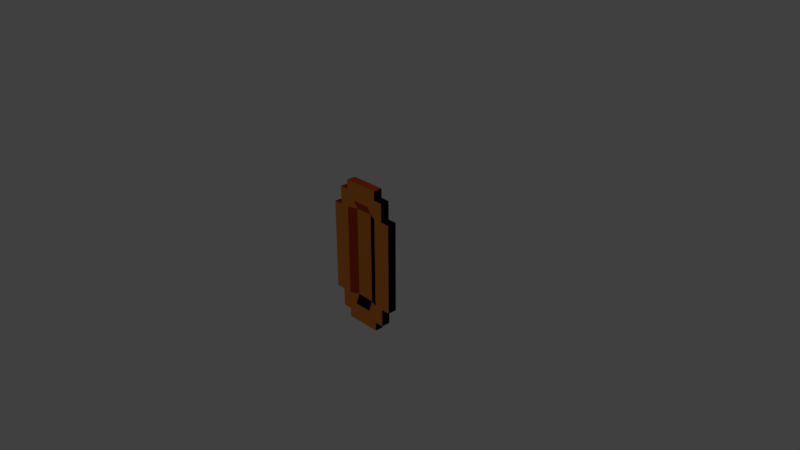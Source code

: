 # Source: untitled.blend  (saved by Blender 2.78.0; exported with 4.5.12 LTS)
import bpy
from mathutils import Matrix  # noqa: F401  (used for matrix-valued properties, if any)

bpy.ops.wm.read_factory_settings(use_empty=True)
scene = bpy.context.scene
scene.name = 'Scene'

# ---- collections
col_collection_1 = bpy.data.collections.new('Collection 1'); scene.collection.children.link(col_collection_1)

# ---- materials (node trees are filled in below, after node groups)
mat_material_001 = bpy.data.materials.new('Material.001')
mat_material_001.alpha_threshold = 0.0
mat_material_001.use_transparent_shadow = False
mat_material_001.diffuse_color = (0.9734, 0.314, 0.03955, 1.0)
mat_material_001.roughness = 0.5
mat_material_002 = bpy.data.materials.new('Material.002')
mat_material_002.alpha_threshold = 0.0
mat_material_002.use_transparent_shadow = False
mat_material_002.diffuse_color = (0.0, 0.0, 0.0, 1.0)
mat_material_002.roughness = 0.5
mat_material_003 = bpy.data.materials.new('Material.003')
mat_material_003.alpha_threshold = 0.0
mat_material_003.use_transparent_shadow = False
mat_material_003.diffuse_color = (0.5711, 0.07036, 0.003347, 1.0)
mat_material_003.roughness = 0.5

# ---- material node trees

# ---- world
world_world = bpy.data.worlds.new('World'); scene.world = world_world
world_world.color = (0.05088, 0.05088, 0.05088)
world_world.use_sun_shadow = False
world_world.sun_shadow_jitter_overblur = 0.0
world_world.cycles.sampling_method = 'MANUAL'

# ---- cameras
cam_camera = bpy.data.cameras.new('Camera')
cam_camera.clip_end = 100.0
cam_camera.lens = 35.0
cam_camera.sensor_width = 32.0
cam_camera.sensor_height = 18.0
cam_camera.ortho_scale = 7.314
cam_camera.dof.focus_distance = 0.0
cam_camera.dof.aperture_fstop = 128.0

# ---- lights
light_lamp = bpy.data.lights.new('Lamp', 'POINT')
light_lamp.transmission_factor = 0.0
light_lamp.cutoff_distance = 30.0
light_lamp.energy = 100.0
light_lamp.shadow_buffer_clip_start = 1.001
light_lamp.shadow_soft_size = 0.1
light_lamp.shadow_maximum_resolution = 0.006
light_lamp.use_absolute_resolution = True

# ---- meshes
me_plane_001 = bpy.data.meshes.new('Plane.001')
me_plane_001.from_pydata([(-0.25, -1.0, 0.0), (-0.125, -1.0, 0.0), (0.0, -1.0, 0.0), (0.125, -1.0, 0.0), (0.25, -1.0, 0.0), (0.25, 1.0, 0.0), (0.125, 1.0, 0.0), (0.0, 1.0, 0.0), (-0.125, 1.0, 0.0), (-0.25, 1.0, 0.0), (0.375, -0.875, 0.0), (0.25, -0.875, 0.0), (0.125, -0.875, 0.0), (0.0, -0.875, 0.0), (-0.125, -0.875, 0.0), (-0.25, -0.875, 0.0), (-0.375, -0.875, 0.0), (0.375, -0.75, 0.0), (0.25, -0.75, 0.0), (0.125, -0.75, 0.0), (0.0, -0.75, 0.0), (-0.125, -0.75, 0.0), (-0.25, -0.75, 0.0), (-0.375, -0.75, 0.0), (0.5, -0.625, 0.0), (0.375, -0.625, 0.0), (0.25, -0.625, 0.0), (0.125, -0.625, 0.05), (0.0, -0.625, 0.05), (-0.125, -0.625, 0.05), (-0.25, -0.625, 0.0), (-0.375, -0.625, 0.0), (-0.5, -0.625, 0.0), (0.5, -0.5, 0.0), (0.375, -0.5, 0.0), (0.25, -0.5, 0.0), (0.125, -0.5, 0.05), (0.0, -0.5, 0.05), (-0.125, -0.5, 0.05), (-0.25, -0.5, 0.0), (-0.375, -0.5, 0.0), (-0.5, -0.5, 0.0), (0.5, -0.375, 0.0), (0.375, -0.375, 0.0), (0.25, -0.375, 0.0), (0.125, -0.375, 0.05), (0.0, -0.375, 0.05), (-0.125, -0.375, 0.05), (-0.25, -0.375, 0.0), (-0.375, -0.375, 0.0), (-0.5, -0.375, 0.0), (0.5, -0.25, 0.0), (0.375, -0.25, 0.0), (0.25, -0.25, 0.0), (0.125, -0.25, 0.05), (0.0, -0.25, 0.05), (-0.125, -0.25, 0.05), (-0.25, -0.25, 0.0), (-0.375, -0.25, 0.0), (-0.5, -0.25, 0.0), (0.5, -0.125, 0.0), (0.375, -0.125, 0.0), (0.25, -0.125, 0.0), (0.125, -0.125, 0.05), (0.0, -0.125, 0.05), (-0.125, -0.125, 0.05), (-0.25, -0.125, 0.0), (-0.375, -0.125, 0.0), (-0.5, -0.125, 0.0), (0.5, 0.0, 0.0), (0.375, 0.0, 0.0), (0.25, 0.0, 0.0), (0.125, 2.186e-09, 0.05), (0.0, 2.186e-09, 0.05), (-0.125, 2.186e-09, 0.05), (-0.25, 0.0, 0.0), (-0.375, 0.0, 0.0), (-0.5, 0.0, 0.0), (0.5, 0.125, 0.0), (0.375, 0.125, 0.0), (0.25, 0.125, 0.0), (0.125, 0.125, 0.05), (0.0, 0.125, 0.05), (-0.125, 0.125, 0.05), (-0.25, 0.125, 0.0), (-0.375, 0.125, 0.0), (-0.5, 0.125, 0.0), (0.5, 0.25, 0.0), (0.375, 0.25, 0.0), (0.25, 0.25, 0.0), (0.125, 0.25, 0.05), (0.0, 0.25, 0.05), (-0.125, 0.25, 0.05), (-0.25, 0.25, 0.0), (-0.375, 0.25, 0.0), (-0.5, 0.25, 0.0), (0.5, 0.375, 0.0), (0.375, 0.375, 0.0), (0.25, 0.375, 0.0), (0.125, 0.375, 0.05), (0.0, 0.375, 0.05), (-0.125, 0.375, 0.05), (-0.25, 0.375, 0.0), (-0.375, 0.375, 0.0), (-0.5, 0.375, 0.0), (0.5, 0.5, 0.0), (0.375, 0.5, 0.0), (0.25, 0.5, 0.0), (0.125, 0.5, 0.05), (0.0, 0.5, 0.05), (-0.125, 0.5, 0.05), (-0.25, 0.5, 0.0), (-0.375, 0.5, 0.0), (-0.5, 0.5, 0.0), (0.5, 0.625, 0.0), (0.375, 0.625, 0.0), (0.25, 0.625, 0.0), (0.125, 0.625, 0.05), (0.0, 0.625, 0.05), (-0.125, 0.625, 0.05), (-0.25, 0.625, 0.0), (-0.375, 0.625, 0.0), (-0.5, 0.625, 0.0), (0.375, 0.75, 0.0), (0.25, 0.75, 0.0), (0.125, 0.75, 0.0), (0.0, 0.75, 0.0), (-0.125, 0.75, 0.0), (-0.25, 0.75, 0.0), (-0.375, 0.75, 0.0), (0.375, 0.875, 0.0), (0.25, 0.875, 0.0), (0.125, 0.875, 0.0), (0.0, 0.875, 0.0), (-0.125, 0.875, 0.0), (-0.25, 0.875, 0.0), (-0.375, 0.875, 0.0), (-0.25, -1.0, 0.125), (-0.125, -1.0, 0.125), (0.0, -1.0, 0.125), (0.125, -1.0, 0.125), (0.25, -1.0, 0.125), (0.25, 1.0, 0.125), (0.125, 1.0, 0.125), (0.0, 1.0, 0.125), (-0.125, 1.0, 0.125), (-0.25, 1.0, 0.125), (0.375, -0.875, 0.125), (0.25, -0.875, 0.125), (0.125, -0.875, 0.125), (0.0, -0.875, 0.125), (-0.125, -0.875, 0.125), (-0.25, -0.875, 0.125), (-0.375, -0.875, 0.125), (0.375, -0.75, 0.125), (0.25, -0.75, 0.125), (0.125, -0.75, 0.125), (0.0, -0.75, 0.125), (-0.125, -0.75, 0.125), (-0.25, -0.75, 0.125), (-0.375, -0.75, 0.125), (0.5, -0.625, 0.125), (0.375, -0.625, 0.125), (0.25, -0.625, 0.125), (0.125, -0.625, 0.075), (0.0, -0.625, 0.075), (-0.125, -0.625, 0.075), (-0.25, -0.625, 0.125), (-0.375, -0.625, 0.125), (-0.5, -0.625, 0.125), (0.5, -0.5, 0.125), (0.375, -0.5, 0.125), (0.25, -0.5, 0.125), (0.125, -0.5, 0.075), (0.0, -0.5, 0.075), (-0.125, -0.5, 0.075), (-0.25, -0.5, 0.125), (-0.375, -0.5, 0.125), (-0.5, -0.5, 0.125), (0.5, -0.375, 0.125), (0.375, -0.375, 0.125), (0.25, -0.375, 0.125), (0.125, -0.375, 0.075), (0.0, -0.375, 0.075), (-0.125, -0.375, 0.075), (-0.25, -0.375, 0.125), (-0.375, -0.375, 0.125), (-0.5, -0.375, 0.125), (0.5, -0.25, 0.125), (0.375, -0.25, 0.125), (0.25, -0.25, 0.125), (0.125, -0.25, 0.075), (0.0, -0.25, 0.075), (-0.125, -0.25, 0.075), (-0.25, -0.25, 0.125), (-0.375, -0.25, 0.125), (-0.5, -0.25, 0.125), (0.5, -0.125, 0.125), (0.375, -0.125, 0.125), (0.25, -0.125, 0.125), (0.125, -0.125, 0.075), (0.0, -0.125, 0.075), (-0.125, -0.125, 0.075), (-0.25, -0.125, 0.125), (-0.375, -0.125, 0.125), (-0.5, -0.125, 0.125), (0.5, 0.0, 0.125), (0.375, 0.0, 0.125), (0.25, 0.0, 0.125), (0.125, -2.186e-09, 0.075), (0.0, -2.186e-09, 0.075), (-0.125, -2.186e-09, 0.075), (-0.25, 0.0, 0.125), (-0.375, 0.0, 0.125), (-0.5, 0.0, 0.125), (0.5, 0.125, 0.125), (0.375, 0.125, 0.125), (0.25, 0.125, 0.125), (0.125, 0.125, 0.075), (0.0, 0.125, 0.075), (-0.125, 0.125, 0.075), (-0.25, 0.125, 0.125), (-0.375, 0.125, 0.125), (-0.5, 0.125, 0.125), (0.5, 0.25, 0.125), (0.375, 0.25, 0.125), (0.25, 0.25, 0.125), (0.125, 0.25, 0.075), (0.0, 0.25, 0.075), (-0.125, 0.25, 0.075), (-0.25, 0.25, 0.125), (-0.375, 0.25, 0.125), (-0.5, 0.25, 0.125), (0.5, 0.375, 0.125), (0.375, 0.375, 0.125), (0.25, 0.375, 0.125), (0.125, 0.375, 0.075), (0.0, 0.375, 0.075), (-0.125, 0.375, 0.075), (-0.25, 0.375, 0.125), (-0.375, 0.375, 0.125), (-0.5, 0.375, 0.125), (0.5, 0.5, 0.125), (0.375, 0.5, 0.125), (0.25, 0.5, 0.125), (0.125, 0.5, 0.075), (0.0, 0.5, 0.075), (-0.125, 0.5, 0.075), (-0.25, 0.5, 0.125), (-0.375, 0.5, 0.125), (-0.5, 0.5, 0.125), (0.5, 0.625, 0.125), (0.375, 0.625, 0.125), (0.25, 0.625, 0.125), (0.125, 0.625, 0.075), (0.0, 0.625, 0.075), (-0.125, 0.625, 0.075), (-0.25, 0.625, 0.125), (-0.375, 0.625, 0.125), (-0.5, 0.625, 0.125), (0.375, 0.75, 0.125), (0.25, 0.75, 0.125), (0.125, 0.75, 0.125), (0.0, 0.75, 0.125), (-0.125, 0.75, 0.125), (-0.25, 0.75, 0.125), (-0.375, 0.75, 0.125), (0.375, 0.875, 0.125), (0.25, 0.875, 0.125), (0.125, 0.875, 0.125), (0.0, 0.875, 0.125), (-0.125, 0.875, 0.125), (-0.25, 0.875, 0.125), (-0.375, 0.875, 0.125)], [], [(129, 136, 135, 128), (128, 135, 134, 127), (127, 134, 133, 126), (126, 133, 132, 125), (125, 132, 131, 124), (124, 131, 130, 123), (121, 129, 128, 120), (120, 128, 127, 119), (119, 127, 126, 118), (118, 126, 125, 117), (117, 125, 124, 116), (116, 124, 123, 115), (113, 122, 121, 112), (112, 121, 120, 111), (111, 120, 119, 110), (110, 119, 118, 109), (109, 118, 117, 108), (108, 117, 116, 107), (107, 116, 115, 106), (106, 115, 114, 105), (104, 113, 112, 103), (103, 112, 111, 102), (102, 111, 110, 101), (101, 110, 109, 100), (100, 109, 108, 99), (99, 108, 107, 98), (98, 107, 106, 97), (97, 106, 105, 96), (95, 104, 103, 94), (94, 103, 102, 93), (93, 102, 101, 92), (92, 101, 100, 91), (91, 100, 99, 90), (90, 99, 98, 89), (89, 98, 97, 88), (88, 97, 96, 87), (86, 95, 94, 85), (85, 94, 93, 84), (84, 93, 92, 83), (83, 92, 91, 82), (82, 91, 90, 81), (81, 90, 89, 80), (80, 89, 88, 79), (79, 88, 87, 78), (77, 86, 85, 76), (76, 85, 84, 75), (75, 84, 83, 74), (74, 83, 82, 73), (73, 82, 81, 72), (72, 81, 80, 71), (71, 80, 79, 70), (70, 79, 78, 69), (68, 77, 76, 67), (67, 76, 75, 66), (66, 75, 74, 65), (65, 74, 73, 64), (64, 73, 72, 63), (63, 72, 71, 62), (62, 71, 70, 61), (61, 70, 69, 60), (59, 68, 67, 58), (58, 67, 66, 57), (57, 66, 65, 56), (56, 65, 64, 55), (55, 64, 63, 54), (54, 63, 62, 53), (53, 62, 61, 52), (52, 61, 60, 51), (50, 59, 58, 49), (49, 58, 57, 48), (48, 57, 56, 47), (47, 56, 55, 46), (46, 55, 54, 45), (45, 54, 53, 44), (44, 53, 52, 43), (43, 52, 51, 42), (41, 50, 49, 40), (40, 49, 48, 39), (39, 48, 47, 38), (38, 47, 46, 37), (37, 46, 45, 36), (36, 45, 44, 35), (35, 44, 43, 34), (34, 43, 42, 33), (32, 41, 40, 31), (31, 40, 39, 30), (30, 39, 38, 29), (29, 38, 37, 28), (28, 37, 36, 27), (27, 36, 35, 26), (26, 35, 34, 25), (25, 34, 33, 24), (23, 31, 30, 22), (22, 30, 29, 21), (21, 29, 28, 20), (20, 28, 27, 19), (19, 27, 26, 18), (18, 26, 25, 17), (16, 23, 22, 15), (15, 22, 21, 14), (14, 21, 20, 13), (13, 20, 19, 12), (12, 19, 18, 11), (11, 18, 17, 10), (0, 15, 14, 1), (1, 14, 13, 2), (2, 13, 12, 3), (3, 12, 11, 4), (135, 9, 8, 134), (134, 8, 7, 133), (133, 7, 6, 132), (132, 6, 5, 131), (266, 265, 272, 273), (265, 264, 271, 272), (264, 263, 270, 271), (263, 262, 269, 270), (262, 261, 268, 269), (261, 260, 267, 268), (258, 257, 265, 266), (257, 256, 264, 265), (256, 255, 263, 264), (255, 254, 262, 263), (254, 253, 261, 262), (253, 252, 260, 261), (250, 249, 258, 259), (249, 248, 257, 258), (248, 247, 256, 257), (247, 246, 255, 256), (246, 245, 254, 255), (245, 244, 253, 254), (244, 243, 252, 253), (243, 242, 251, 252), (241, 240, 249, 250), (240, 239, 248, 249), (239, 238, 247, 248), (238, 237, 246, 247), (237, 236, 245, 246), (236, 235, 244, 245), (235, 234, 243, 244), (234, 233, 242, 243), (232, 231, 240, 241), (231, 230, 239, 240), (230, 229, 238, 239), (229, 228, 237, 238), (228, 227, 236, 237), (227, 226, 235, 236), (226, 225, 234, 235), (225, 224, 233, 234), (223, 222, 231, 232), (222, 221, 230, 231), (221, 220, 229, 230), (220, 219, 228, 229), (219, 218, 227, 228), (218, 217, 226, 227), (217, 216, 225, 226), (216, 215, 224, 225), (214, 213, 222, 223), (213, 212, 221, 222), (212, 211, 220, 221), (211, 210, 219, 220), (210, 209, 218, 219), (209, 208, 217, 218), (208, 207, 216, 217), (207, 206, 215, 216), (205, 204, 213, 214), (204, 203, 212, 213), (203, 202, 211, 212), (202, 201, 210, 211), (201, 200, 209, 210), (200, 199, 208, 209), (199, 198, 207, 208), (198, 197, 206, 207), (196, 195, 204, 205), (195, 194, 203, 204), (194, 193, 202, 203), (193, 192, 201, 202), (192, 191, 200, 201), (191, 190, 199, 200), (190, 189, 198, 199), (189, 188, 197, 198), (187, 186, 195, 196), (186, 185, 194, 195), (185, 184, 193, 194), (184, 183, 192, 193), (183, 182, 191, 192), (182, 181, 190, 191), (181, 180, 189, 190), (180, 179, 188, 189), (178, 177, 186, 187), (177, 176, 185, 186), (176, 175, 184, 185), (175, 174, 183, 184), (174, 173, 182, 183), (173, 172, 181, 182), (172, 171, 180, 181), (171, 170, 179, 180), (169, 168, 177, 178), (168, 167, 176, 177), (167, 166, 175, 176), (166, 165, 174, 175), (165, 164, 173, 174), (164, 163, 172, 173), (163, 162, 171, 172), (162, 161, 170, 171), (160, 159, 167, 168), (159, 158, 166, 167), (158, 157, 165, 166), (157, 156, 164, 165), (156, 155, 163, 164), (155, 154, 162, 163), (153, 152, 159, 160), (152, 151, 158, 159), (151, 150, 157, 158), (150, 149, 156, 157), (149, 148, 155, 156), (148, 147, 154, 155), (137, 138, 151, 152), (138, 139, 150, 151), (139, 140, 149, 150), (140, 141, 148, 149), (272, 271, 145, 146), (271, 270, 144, 145), (270, 269, 143, 144), (269, 268, 142, 143), (95, 86, 223, 232), (32, 31, 168, 169), (68, 59, 196, 205), (41, 32, 169, 178), (4, 11, 148, 141), (1, 2, 139, 138), (9, 135, 272, 146), (2, 3, 140, 139), (17, 25, 162, 154), (3, 4, 141, 140), (23, 16, 153, 160), (96, 105, 242, 233), (69, 78, 215, 206), (42, 51, 188, 179), (5, 6, 143, 142), (104, 95, 232, 241), (77, 68, 205, 214), (50, 41, 178, 187), (6, 7, 144, 143), (123, 130, 267, 260), (131, 5, 142, 268), (7, 8, 145, 144), (114, 115, 252, 251), (129, 121, 258, 266), (25, 24, 161, 162), (130, 131, 268, 267), (8, 9, 146, 145), (105, 114, 251, 242), (11, 10, 147, 148), (78, 87, 224, 215), (51, 60, 197, 188), (24, 33, 170, 161), (113, 104, 241, 250), (10, 17, 154, 147), (86, 77, 214, 223), (59, 50, 187, 196), (31, 23, 160, 168), (15, 0, 137, 152), (135, 136, 273, 272), (115, 123, 260, 252), (87, 96, 233, 224), (60, 69, 206, 197), (136, 129, 266, 273), (33, 42, 179, 170), (16, 15, 152, 153), (121, 122, 259, 258), (122, 113, 250, 259), (0, 1, 138, 137)])
me_plane_001.polygons.foreach_set('material_index', [0, 0, 0, 0, 0, 0, 0, 0, 2, 2, 0, 0, 0, 0, 2, 0, 0, 1, 0, 0, 0, 0, 2, 0, 0, 1, 0, 0, 0, 0, 2, 0, 0, 1, 0, 0, 0, 0, 2, 0, 0, 1, 0, 0, 0, 0, 2, 0, 0, 1, 0, 0, 0, 0, 2, 0, 0, 1, 0, 0, 0, 0, 2, 0, 0, 1, 0, 0, 0, 0, 2, 0, 0, 1, 0, 0, 0, 0, 2, 0, 0, 1, 0, 0, 0, 0, 2, 0, 0, 1, 0, 0, 0, 0, 1, 1, 0, 0, 0, 0, 0, 0, 0, 0, 0, 0, 0, 0, 0, 0, 0, 0, 0, 0, 0, 0, 0, 0, 0, 0, 2, 2, 0, 0, 0, 0, 2, 0, 0, 1, 0, 0, 0, 0, 2, 0, 0, 1, 0, 0, 0, 0, 2, 0, 0, 1, 0, 0, 0, 0, 2, 0, 0, 1, 0, 0, 0, 0, 2, 0, 0, 1, 0, 0, 0, 0, 2, 0, 0, 1, 0, 0, 0, 0, 2, 0, 0, 1, 0, 0, 0, 0, 2, 0, 0, 1, 0, 0, 0, 0, 2, 0, 0, 1, 0, 0, 0, 0, 2, 0, 0, 1, 0, 0, 0, 0, 1, 1, 0, 0, 0, 0, 0, 0, 0, 0, 0, 0, 0, 0, 0, 0, 0, 0, 2, 2, 2, 2, 1, 1, 2, 1, 1, 1, 2, 1, 1, 1, 2, 2, 2, 2, 2, 1, 1, 2, 1, 2, 1, 1, 2, 1, 1, 1, 1, 1, 2, 1, 2, 2, 2, 2, 2, 1, 1, 1, 2, 1, 2, 2, 2, 1])
_uv = me_plane_001.uv_layers.new(name='UVMap')
_uv.uv.foreach_set('vector', [0.5, 0.1111, 0.5, 0.05556, 0.5556, 0.05556, 0.5556, 0.1111, 0.5556, 0.1111, 0.5556, 0.05556, 0.6111, 0.05556, 0.6111, 0.1111, 0.6111, 0.1111, 0.6111, 0.05556, 0.6667, 0.05556, 0.6667, 0.1111, 0.6667, 0.1111, 0.6667, 0.05556, 0.7222, 0.05556, 0.7222, 0.1111, 0.7222, 0.1111, 0.7222, 0.05556, 0.7778, 0.05556, 0.7778, 0.1111, 0.7778, 0.1111, 0.7778, 0.05556, 0.8333, 0.05556, 0.8333, 0.1111, 0.5, 0.1667, 0.5, 0.1111, 0.5556, 0.1111, 0.5556, 0.1667, 0.5556, 0.1667, 0.5556, 0.1111, 0.6111, 0.1111, 0.6111, 0.1669, 0.6111, 0.1669, 0.6111, 0.1111, 0.6667, 0.1111, 0.6667, 0.1669, 0.6667, 0.1669, 0.6667, 0.1111, 0.7222, 0.1111, 0.7222, 0.1669, 0.7222, 0.1669, 0.7222, 0.1111, 0.7778, 0.1111, 0.7778, 0.1667, 0.7778, 0.1667, 0.7778, 0.1111, 0.8333, 0.1111, 0.8333, 0.1667, 0.4444, 0.2222, 0.4444, 0.1667, 0.5, 0.1667, 0.5, 0.2222, 0.5, 0.2222, 0.5, 0.1667, 0.5556, 0.1667, 0.5556, 0.2222, 0.5556, 0.2222, 0.5556, 0.1667, 0.6111, 0.1669, 0.6111, 0.2225, 0.6111, 0.2225, 0.6111, 0.1669, 0.6667, 0.1669, 0.6667, 0.2225, 0.6667, 0.2225, 0.6667, 0.1669, 0.7222, 0.1669, 0.7222, 0.2225, 0.7222, 0.2225, 0.7222, 0.1669, 0.7778, 0.1667, 0.7778, 0.2222, 0.7778, 0.2222, 0.7778, 0.1667, 0.8333, 0.1667, 0.8333, 0.2222, 0.8333, 0.2222, 0.8333, 0.1667, 0.8889, 0.1667, 0.8889, 0.2222, 0.4444, 0.2778, 0.4444, 0.2222, 0.5, 0.2222, 0.5, 0.2778, 0.5, 0.2778, 0.5, 0.2222, 0.5556, 0.2222, 0.5556, 0.2778, 0.5556, 0.2778, 0.5556, 0.2222, 0.6111, 0.2225, 0.6111, 0.278, 0.6111, 0.278, 0.6111, 0.2225, 0.6667, 0.2225, 0.6667, 0.278, 0.6667, 0.278, 0.6667, 0.2225, 0.7222, 0.2225, 0.7222, 0.278, 0.7222, 0.278, 0.7222, 0.2225, 0.7778, 0.2222, 0.7778, 0.2778, 0.7778, 0.2778, 0.7778, 0.2222, 0.8333, 0.2222, 0.8333, 0.2778, 0.8333, 0.2778, 0.8333, 0.2222, 0.8889, 0.2222, 0.8889, 0.2778, 0.4444, 0.3333, 0.4444, 0.2778, 0.5, 0.2778, 0.5, 0.3333, 0.5, 0.3333, 0.5, 0.2778, 0.5556, 0.2778, 0.5556, 0.3333, 0.5556, 0.3333, 0.5556, 0.2778, 0.6111, 0.278, 0.6111, 0.3336, 0.6111, 0.3336, 0.6111, 0.278, 0.6667, 0.278, 0.6667, 0.3336, 0.6667, 0.3336, 0.6667, 0.278, 0.7222, 0.278, 0.7222, 0.3336, 0.7222, 0.3336, 0.7222, 0.278, 0.7778, 0.2778, 0.7778, 0.3333, 0.7778, 0.3333, 0.7778, 0.2778, 0.8333, 0.2778, 0.8333, 0.3333, 0.8333, 0.3333, 0.8333, 0.2778, 0.8889, 0.2778, 0.8889, 0.3333, 0.4444, 0.3889, 0.4444, 0.3333, 0.5, 0.3333, 0.5, 0.3889, 0.5, 0.3889, 0.5, 0.3333, 0.5556, 0.3333, 0.5556, 0.3889, 0.5556, 0.3889, 0.5556, 0.3333, 0.6111, 0.3336, 0.6111, 0.3891, 0.6111, 0.3891, 0.6111, 0.3336, 0.6667, 0.3336, 0.6667, 0.3891, 0.6667, 0.3891, 0.6667, 0.3336, 0.7222, 0.3336, 0.7222, 0.3891, 0.7222, 0.3891, 0.7222, 0.3336, 0.7778, 0.3333, 0.7778, 0.3889, 0.7778, 0.3889, 0.7778, 0.3333, 0.8333, 0.3333, 0.8333, 0.3889, 0.8333, 0.3889, 0.8333, 0.3333, 0.8889, 0.3333, 0.8889, 0.3889, 0.4444, 0.4444, 0.4444, 0.3889, 0.5, 0.3889, 0.5, 0.4444, 0.5, 0.4444, 0.5, 0.3889, 0.5556, 0.3889, 0.5556, 0.4444, 0.5556, 0.4444, 0.5556, 0.3889, 0.6111, 0.3891, 0.6111, 0.4447, 0.6111, 0.4447, 0.6111, 0.3891, 0.6667, 0.3891, 0.6667, 0.4447, 0.6667, 0.4447, 0.6667, 0.3891, 0.7222, 0.3891, 0.7222, 0.4447, 0.7222, 0.4447, 0.7222, 0.3891, 0.7778, 0.3889, 0.7778, 0.4444, 0.7778, 0.4444, 0.7778, 0.3889, 0.8333, 0.3889, 0.8333, 0.4444, 0.8333, 0.4444, 0.8333, 0.3889, 0.8889, 0.3889, 0.8889, 0.4444, 0.4444, 0.5, 0.4444, 0.4444, 0.5, 0.4444, 0.5, 0.5, 0.5, 0.5, 0.5, 0.4444, 0.5556, 0.4444, 0.5556, 0.5, 0.5556, 0.5, 0.5556, 0.4444, 0.6111, 0.4447, 0.6111, 0.5002, 0.6111, 0.5002, 0.6111, 0.4447, 0.6667, 0.4447, 0.6667, 0.5002, 0.6667, 0.5002, 0.6667, 0.4447, 0.7222, 0.4447, 0.7222, 0.5002, 0.7222, 0.5002, 0.7222, 0.4447, 0.7778, 0.4444, 0.7778, 0.5, 0.7778, 0.5, 0.7778, 0.4444, 0.8333, 0.4444, 0.8333, 0.5, 0.8333, 0.5, 0.8333, 0.4444, 0.8889, 0.4444, 0.8889, 0.5, 0.4444, 0.5556, 0.4444, 0.5, 0.5, 0.5, 0.5, 0.5556, 0.5, 0.5556, 0.5, 0.5, 0.5556, 0.5, 0.5556, 0.5556, 0.5556, 0.5556, 0.5556, 0.5, 0.6111, 0.5002, 0.6111, 0.5558, 0.6111, 0.5558, 0.6111, 0.5002, 0.6667, 0.5002, 0.6667, 0.5558, 0.6667, 0.5558, 0.6667, 0.5002, 0.7222, 0.5002, 0.7222, 0.5558, 0.7222, 0.5558, 0.7222, 0.5002, 0.7778, 0.5, 0.7778, 0.5556, 0.7778, 0.5556, 0.7778, 0.5, 0.8333, 0.5, 0.8333, 0.5556, 0.8333, 0.5556, 0.8333, 0.5, 0.8889, 0.5, 0.8889, 0.5556, 0.4444, 0.6111, 0.4444, 0.5556, 0.5, 0.5556, 0.5, 0.6111, 0.5, 0.6111, 0.5, 0.5556, 0.5556, 0.5556, 0.5556, 0.6111, 0.5556, 0.6111, 0.5556, 0.5556, 0.6111, 0.5558, 0.6111, 0.6113, 0.6111, 0.6113, 0.6111, 0.5558, 0.6667, 0.5558, 0.6667, 0.6113, 0.6667, 0.6113, 0.6667, 0.5558, 0.7222, 0.5558, 0.7222, 0.6113, 0.7222, 0.6113, 0.7222, 0.5558, 0.7778, 0.5556, 0.7778, 0.6111, 0.7778, 0.6111, 0.7778, 0.5556, 0.8333, 0.5556, 0.8333, 0.6111, 0.8333, 0.6111, 0.8333, 0.5556, 0.8889, 0.5556, 0.8889, 0.6111, 0.4444, 0.6667, 0.4444, 0.6111, 0.5, 0.6111, 0.5, 0.6667, 0.5, 0.6667, 0.5, 0.6111, 0.5556, 0.6111, 0.5556, 0.6667, 0.5556, 0.6667, 0.5556, 0.6111, 0.6111, 0.6113, 0.6111, 0.6669, 0.6111, 0.6669, 0.6111, 0.6113, 0.6667, 0.6113, 0.6667, 0.6669, 0.6667, 0.6669, 0.6667, 0.6113, 0.7222, 0.6113, 0.7222, 0.6669, 0.7222, 0.6669, 0.7222, 0.6113, 0.7778, 0.6111, 0.7778, 0.6667, 0.7778, 0.6667, 0.7778, 0.6111, 0.8333, 0.6111, 0.8333, 0.6667, 0.8333, 0.6667, 0.8333, 0.6111, 0.8889, 0.6111, 0.8889, 0.6667, 0.4444, 0.7222, 0.4444, 0.6667, 0.5, 0.6667, 0.5, 0.7222, 0.5, 0.7222, 0.5, 0.6667, 0.5556, 0.6667, 0.5556, 0.7222, 0.5556, 0.7222, 0.5556, 0.6667, 0.6111, 0.6669, 0.6111, 0.7225, 0.6111, 0.7225, 0.6111, 0.6669, 0.6667, 0.6669, 0.6667, 0.7225, 0.6667, 0.7225, 0.6667, 0.6669, 0.7222, 0.6669, 0.7222, 0.7225, 0.7222, 0.7225, 0.7222, 0.6669, 0.7778, 0.6667, 0.7778, 0.7222, 0.7778, 0.7222, 0.7778, 0.6667, 0.8333, 0.6667, 0.8333, 0.7222, 0.8333, 0.7222, 0.8333, 0.6667, 0.8889, 0.6667, 0.8889, 0.7222, 0.5, 0.7778, 0.5, 0.7222, 0.5556, 0.7222, 0.5556, 0.7778, 0.5556, 0.7778, 0.5556, 0.7222, 0.6111, 0.7225, 0.6111, 0.7778, 0.6111, 0.7778, 0.6111, 0.7225, 0.6667, 0.7225, 0.6667, 0.7778, 0.6667, 0.7778, 0.6667, 0.7225, 0.7222, 0.7225, 0.7222, 0.7778, 0.7222, 0.7778, 0.7222, 0.7225, 0.7778, 0.7222, 0.7778, 0.7778, 0.7778, 0.7778, 0.7778, 0.7222, 0.8333, 0.7222, 0.8333, 0.7778, 0.5, 0.8333, 0.5, 0.7778, 0.5556, 0.7778, 0.5556, 0.8333, 0.5556, 0.8333, 0.5556, 0.7778, 0.6111, 0.7778, 0.6111, 0.8333, 0.6111, 0.8333, 0.6111, 0.7778, 0.6667, 0.7778, 0.6667, 0.8333, 0.6667, 0.8333, 0.6667, 0.7778, 0.7222, 0.7778, 0.7222, 0.8333, 0.7222, 0.8333, 0.7222, 0.7778, 0.7778, 0.7778, 0.7778, 0.8333, 0.7778, 0.8333, 0.7778, 0.7778, 0.8333, 0.7778, 0.8333, 0.8333, 0.5556, 0.8889, 0.5556, 0.8333, 0.6111, 0.8333, 0.6111, 0.8889, 0.6111, 0.8889, 0.6111, 0.8333, 0.6667, 0.8333, 0.6667, 0.8889, 0.6667, 0.8889, 0.6667, 0.8333, 0.7222, 0.8333, 0.7222, 0.8889, 0.7222, 0.8889, 0.7222, 0.8333, 0.7778, 0.8333, 0.7778, 0.8889, 0.5556, 0.05556, 0.5556, 0.0, 0.6111, 0.0, 0.6111, 0.05556, 0.6111, 0.05556, 0.6111, 0.0, 0.6667, 0.0, 0.6667, 0.05556, 0.6667, 0.05556, 0.6667, 0.0, 0.7222, 0.0, 0.7222, 0.05556, 0.7222, 0.05556, 0.7222, 0.0, 0.7778, 0.0, 0.7778, 0.05556, 0.05556, 0.7778, 0.1111, 0.7778, 0.1111, 0.8334, 0.05556, 0.8334, 0.1111, 0.7778, 0.1667, 0.7778, 0.1667, 0.8334, 0.1111, 0.8334, 0.1667, 0.7778, 0.2222, 0.7778, 0.2222, 0.8334, 0.1667, 0.8334, 0.2222, 0.7778, 0.2778, 0.7778, 0.2778, 0.8334, 0.2222, 0.8334, 0.2778, 0.7778, 0.3333, 0.7778, 0.3333, 0.8334, 0.2778, 0.8334, 0.3333, 0.7778, 0.3889, 0.7778, 0.3889, 0.8334, 0.3333, 0.8334, 0.05556, 0.7223, 0.1111, 0.7223, 0.1111, 0.7778, 0.05556, 0.7778, 0.1111, 0.7223, 0.1667, 0.7223, 0.1667, 0.7778, 0.1111, 0.7778, 0.1667, 0.7223, 0.2222, 0.7223, 0.2222, 0.7778, 0.1667, 0.7778, 0.2222, 0.7223, 0.2778, 0.7223, 0.2778, 0.7778, 0.2222, 0.7778, 0.2778, 0.7223, 0.3333, 0.7223, 0.3333, 0.7778, 0.2778, 0.7778, 0.3333, 0.7223, 0.3889, 0.7223, 0.3889, 0.7778, 0.3333, 0.7778, 1.06e-07, 0.6667, 0.05556, 0.6667, 0.05556, 0.7223, 1.325e-07, 0.7223, 0.05556, 0.6667, 0.1111, 0.6667, 0.1111, 0.7223, 0.05556, 0.7223, 0.1111, 0.6667, 0.1667, 0.6667, 0.1667, 0.7223, 0.1111, 0.7223, 0.1667, 0.6667, 0.2222, 0.6667, 0.2222, 0.7223, 0.1667, 0.7223, 0.2222, 0.6667, 0.2778, 0.6667, 0.2778, 0.7223, 0.2222, 0.7223, 0.2778, 0.6667, 0.3333, 0.6667, 0.3333, 0.7223, 0.2778, 0.7223, 0.3333, 0.6667, 0.3889, 0.6667, 0.3889, 0.7223, 0.3333, 0.7223, 0.3889, 0.6667, 0.4444, 0.6667, 0.4444, 0.7223, 0.3889, 0.7223, 1.06e-07, 0.6111, 0.05556, 0.6111, 0.05556, 0.6667, 1.06e-07, 0.6667, 0.05556, 0.6111, 0.1111, 0.6111, 0.1111, 0.6667, 0.05556, 0.6667, 0.1111, 0.6111, 0.1667, 0.6111, 0.1667, 0.6667, 0.1111, 0.6667, 0.1667, 0.6111, 0.2222, 0.6111, 0.2222, 0.6667, 0.1667, 0.6667, 0.2222, 0.6111, 0.2778, 0.6111, 0.2778, 0.6667, 0.2222, 0.6667, 0.2778, 0.6111, 0.3333, 0.6111, 0.3333, 0.6667, 0.2778, 0.6667, 0.3333, 0.6111, 0.3889, 0.6111, 0.3889, 0.6667, 0.3333, 0.6667, 0.3889, 0.6111, 0.4444, 0.6111, 0.4444, 0.6667, 0.3889, 0.6667, 7.947e-08, 0.5556, 0.05556, 0.5556, 0.05556, 0.6111, 1.06e-07, 0.6111, 0.05556, 0.5556, 0.1111, 0.5556, 0.1111, 0.6111, 0.05556, 0.6111, 0.1111, 0.5556, 0.1667, 0.5556, 0.1667, 0.6111, 0.1111, 0.6111, 0.1667, 0.5556, 0.2222, 0.5556, 0.2222, 0.6111, 0.1667, 0.6111, 0.2222, 0.5556, 0.2778, 0.5556, 0.2778, 0.6111, 0.2222, 0.6111, 0.2778, 0.5556, 0.3333, 0.5556, 0.3333, 0.6111, 0.2778, 0.6111, 0.3333, 0.5556, 0.3889, 0.5556, 0.3889, 0.6111, 0.3333, 0.6111, 0.3889, 0.5556, 0.4444, 0.5556, 0.4444, 0.6111, 0.3889, 0.6111, 5.298e-08, 0.5, 0.05556, 0.5, 0.05556, 0.5556, 7.947e-08, 0.5556, 0.05556, 0.5, 0.1111, 0.5, 0.1111, 0.5556, 0.05556, 0.5556, 0.1111, 0.5, 0.1667, 0.5, 0.1667, 0.5556, 0.1111, 0.5556, 0.1667, 0.5, 0.2222, 0.5, 0.2222, 0.5556, 0.1667, 0.5556, 0.2222, 0.5, 0.2778, 0.5, 0.2778, 0.5556, 0.2222, 0.5556, 0.2778, 0.5, 0.3333, 0.5, 0.3333, 0.5556, 0.2778, 0.5556, 0.3333, 0.5, 0.3889, 0.5, 0.3889, 0.5556, 0.3333, 0.5556, 0.3889, 0.5, 0.4444, 0.5, 0.4444, 0.5556, 0.3889, 0.5556, 5.298e-08, 0.4445, 0.05556, 0.4445, 0.05556, 0.5, 5.298e-08, 0.5, 0.05556, 0.4445, 0.1111, 0.4445, 0.1111, 0.5, 0.05556, 0.5, 0.1111, 0.4445, 0.1667, 0.4445, 0.1667, 0.5, 0.1111, 0.5, 0.1667, 0.4445, 0.2222, 0.4445, 0.2222, 0.5, 0.1667, 0.5, 0.2222, 0.4445, 0.2778, 0.4445, 0.2778, 0.5, 0.2222, 0.5, 0.2778, 0.4445, 0.3333, 0.4445, 0.3333, 0.5, 0.2778, 0.5, 0.3333, 0.4445, 0.3889, 0.4445, 0.3889, 0.5, 0.3333, 0.5, 0.3889, 0.4445, 0.4444, 0.4445, 0.4444, 0.5, 0.3889, 0.5, 5.298e-08, 0.3889, 0.05556, 0.3889, 0.05556, 0.4445, 5.298e-08, 0.4445, 0.05556, 0.3889, 0.1111, 0.3889, 0.1111, 0.4445, 0.05556, 0.4445, 0.1111, 0.3889, 0.1667, 0.3889, 0.1667, 0.4445, 0.1111, 0.4445, 0.1667, 0.3889, 0.2222, 0.3889, 0.2222, 0.4445, 0.1667, 0.4445, 0.2222, 0.3889, 0.2778, 0.3889, 0.2778, 0.4445, 0.2222, 0.4445, 0.2778, 0.3889, 0.3333, 0.3889, 0.3333, 0.4445, 0.2778, 0.4445, 0.3333, 0.3889, 0.3889, 0.3889, 0.3889, 0.4445, 0.3333, 0.4445, 0.3889, 0.3889, 0.4444, 0.3889, 0.4444, 0.4445, 0.3889, 0.4445, 5.298e-08, 0.3334, 0.05556, 0.3333, 0.05556, 0.3889, 5.298e-08, 0.3889, 0.05556, 0.3333, 0.1111, 0.3333, 0.1111, 0.3889, 0.05556, 0.3889, 0.1111, 0.3333, 0.1667, 0.3333, 0.1667, 0.3889, 0.1111, 0.3889, 0.1667, 0.3333, 0.2222, 0.3333, 0.2222, 0.3889, 0.1667, 0.3889, 0.2222, 0.3333, 0.2778, 0.3333, 0.2778, 0.3889, 0.2222, 0.3889, 0.2778, 0.3333, 0.3333, 0.3333, 0.3333, 0.3889, 0.2778, 0.3889, 0.3333, 0.3333, 0.3889, 0.3333, 0.3889, 0.3889, 0.3333, 0.3889, 0.3889, 0.3333, 0.4444, 0.3333, 0.4444, 0.3889, 0.3889, 0.3889, 5.298e-08, 0.2778, 0.05556, 0.2778, 0.05556, 0.3333, 5.298e-08, 0.3334, 0.05556, 0.2778, 0.1111, 0.2778, 0.1111, 0.3333, 0.05556, 0.3333, 0.1111, 0.2778, 0.1667, 0.2778, 0.1667, 0.3333, 0.1111, 0.3333, 0.1667, 0.2778, 0.2222, 0.2778, 0.2222, 0.3333, 0.1667, 0.3333, 0.2222, 0.2778, 0.2778, 0.2778, 0.2778, 0.3333, 0.2222, 0.3333, 0.2778, 0.2778, 0.3333, 0.2778, 0.3333, 0.3333, 0.2778, 0.3333, 0.3333, 0.2778, 0.3889, 0.2778, 0.3889, 0.3333, 0.3333, 0.3333, 0.3889, 0.2778, 0.4444, 0.2778, 0.4444, 0.3333, 0.3889, 0.3333, 0.0, 0.2222, 0.05556, 0.2222, 0.05556, 0.2778, 5.298e-08, 0.2778, 0.05556, 0.2222, 0.1111, 0.2222, 0.1111, 0.2778, 0.05556, 0.2778, 0.1111, 0.2222, 0.1667, 0.2222, 0.1667, 0.2778, 0.1111, 0.2778, 0.1667, 0.2222, 0.2222, 0.2222, 0.2222, 0.2778, 0.1667, 0.2778, 0.2222, 0.2222, 0.2778, 0.2222, 0.2778, 0.2778, 0.2222, 0.2778, 0.2778, 0.2222, 0.3333, 0.2222, 0.3333, 0.2778, 0.2778, 0.2778, 0.3333, 0.2222, 0.3889, 0.2222, 0.3889, 0.2778, 0.3333, 0.2778, 0.3889, 0.2222, 0.4444, 0.2222, 0.4444, 0.2778, 0.3889, 0.2778, 0.0, 0.1667, 0.05556, 0.1667, 0.05556, 0.2222, 0.0, 0.2222, 0.05556, 0.1667, 0.1111, 0.1667, 0.1111, 0.2222, 0.05556, 0.2222, 0.1111, 0.1667, 0.1667, 0.1667, 0.1667, 0.2222, 0.1111, 0.2222, 0.1667, 0.1667, 0.2222, 0.1667, 0.2222, 0.2222, 0.1667, 0.2222, 0.2222, 0.1667, 0.2778, 0.1667, 0.2778, 0.2222, 0.2222, 0.2222, 0.2778, 0.1667, 0.3333, 0.1667, 0.3333, 0.2222, 0.2778, 0.2222, 0.3333, 0.1667, 0.3889, 0.1667, 0.3889, 0.2222, 0.3333, 0.2222, 0.3889, 0.1667, 0.4444, 0.1667, 0.4444, 0.2222, 0.3889, 0.2222, 0.05556, 0.1111, 0.1111, 0.1111, 0.1111, 0.1667, 0.05556, 0.1667, 0.1111, 0.1111, 0.1667, 0.1111, 0.1667, 0.1667, 0.1111, 0.1667, 0.1667, 0.1111, 0.2222, 0.1111, 0.2222, 0.1667, 0.1667, 0.1667, 0.2222, 0.1111, 0.2778, 0.1111, 0.2778, 0.1667, 0.2222, 0.1667, 0.2778, 0.1111, 0.3333, 0.1111, 0.3333, 0.1667, 0.2778, 0.1667, 0.3333, 0.1111, 0.3889, 0.1111, 0.3889, 0.1667, 0.3333, 0.1667, 0.05556, 0.05556, 0.1111, 0.05556, 0.1111, 0.1111, 0.05556, 0.1111, 0.1111, 0.05556, 0.1667, 0.05556, 0.1667, 0.1111, 0.1111, 0.1111, 0.1667, 0.05556, 0.2222, 0.05556, 0.2222, 0.1111, 0.1667, 0.1111, 0.2222, 0.05556, 0.2778, 0.05556, 0.2778, 0.1111, 0.2222, 0.1111, 0.2778, 0.05556, 0.3333, 0.05556, 0.3333, 0.1111, 0.2778, 0.1111, 0.3333, 0.05556, 0.3889, 0.05556, 0.3889, 0.1111, 0.3333, 0.1111, 0.1111, 0.0, 0.1667, 0.0, 0.1667, 0.05556, 0.1111, 0.05556, 0.1667, 0.0, 0.2222, 0.0, 0.2222, 0.05556, 0.1667, 0.05556, 0.2222, 0.0, 0.2778, 0.0, 0.2778, 0.05556, 0.2222, 0.05556, 0.2778, 0.0, 0.3333, 0.0, 0.3333, 0.05556, 0.2778, 0.05556, 0.1111, 0.8334, 0.1667, 0.8334, 0.1667, 0.8889, 0.1111, 0.8889, 0.1667, 0.8334, 0.2222, 0.8334, 0.2222, 0.8889, 0.1667, 0.8889, 0.2222, 0.8334, 0.2778, 0.8334, 0.2778, 0.8889, 0.2222, 0.8889, 0.2778, 0.8334, 0.3333, 0.8334, 0.3333, 0.8889, 0.2778, 0.8889, 1.0, 0.1667, 1.0, 0.2222, 0.9444, 0.2222, 0.9444, 0.1667, 0.8333, 0.9444, 0.7778, 0.9444, 0.7778, 0.8889, 0.8333, 0.8889, 1.0, 0.3333, 1.0, 0.3889, 0.9444, 0.3889, 0.9444, 0.3333, 1.0, 0.5, 1.0, 0.5556, 0.9444, 0.5556, 0.9444, 0.5, 0.3333, 0.8889, 0.3333, 0.9445, 0.2778, 0.9445, 0.2778, 0.8889, 0.9444, 0.7223, 0.9444, 0.6667, 1.0, 0.6667, 1.0, 0.7223, 0.2222, 0.8889, 0.2222, 0.9445, 0.1667, 0.9445, 0.1667, 0.8889, 0.9444, 0.6667, 0.9444, 0.6111, 1.0, 0.6111, 1.0, 0.6667, 0.6111, 0.9444, 0.6111, 1.0, 0.5556, 1.0, 0.5556, 0.9444, 0.9444, 0.6111, 0.9444, 0.5556, 1.0, 0.5556, 1.0, 0.6111, 0.9444, 0.8334, 0.9444, 0.8889, 0.8889, 0.8889, 0.8889, 0.8334, 0.9444, 0.4445, 0.9444, 0.5, 0.8889, 0.5, 0.8889, 0.4445, 0.9444, 0.2778, 0.9444, 0.3334, 0.8889, 0.3334, 0.8889, 0.2778, 0.9444, 0.1111, 0.9444, 0.1667, 0.8889, 0.1667, 0.8889, 0.1111, 0.8889, 0.7778, 0.8889, 0.7223, 0.9444, 0.7223, 0.9444, 0.7778, 1.0, 0.1111, 1.0, 0.1667, 0.9444, 0.1667, 0.9444, 0.1111, 1.0, 0.2778, 1.0, 0.3333, 0.9444, 0.3333, 0.9444, 0.2778, 1.0, 0.4445, 1.0, 0.5, 0.9444, 0.5, 0.9444, 0.4445, 0.8889, 0.7223, 0.8889, 0.6667, 0.9444, 0.6667, 0.9444, 0.7223, 0.5, 0.9444, 0.5, 1.0, 0.4444, 1.0, 0.4444, 0.9444, 0.3889, 0.8889, 0.3889, 0.9445, 0.3333, 0.9445, 0.3333, 0.8889, 0.8889, 0.6667, 0.8889, 0.6111, 0.9444, 0.6111, 0.9444, 0.6667, 0.6667, 0.8889, 0.7222, 0.8889, 0.7222, 0.9444, 0.6667, 0.9444, 0.5556, 0.9444, 0.5556, 1.0, 0.5, 1.0, 0.5, 0.9444, 0.8889, 0.9444, 0.8333, 0.9444, 0.8333, 0.8889, 0.8889, 0.8889, 0.7778, 0.9444, 0.7222, 0.9444, 0.7222, 0.8889, 0.7778, 0.8889, 0.8889, 0.6111, 0.8889, 0.5556, 0.9444, 0.5556, 0.9444, 0.6111, 0.9444, 0.5, 0.9444, 0.5556, 0.8889, 0.5556, 0.8889, 0.5, 0.05556, 0.9445, 0.0, 0.9445, 0.0, 0.8889, 0.05556, 0.8889, 0.9444, 0.3334, 0.9444, 0.3889, 0.8889, 0.3889, 0.8889, 0.3334, 0.9444, 0.1667, 0.9444, 0.2222, 0.8889, 0.2222, 0.8889, 0.1667, 0.9444, 0.0, 0.9444, 0.05556, 0.8889, 0.05556, 0.8889, 2.649e-08, 1.0, 0.05556, 1.0, 0.1111, 0.9444, 0.1111, 0.9444, 0.05556, 0.6111, 0.8889, 0.6111, 0.9444, 0.5556, 0.9444, 0.5556, 0.8889, 1.0, 0.2222, 1.0, 0.2778, 0.9444, 0.2778, 0.9444, 0.2222, 1.0, 0.3889, 1.0, 0.4445, 0.9444, 0.4445, 0.9444, 0.3889, 0.9444, 0.7778, 0.9444, 0.8334, 0.8889, 0.8334, 0.8889, 0.7778, 0.2778, 0.8889, 0.2778, 0.9445, 0.2222, 0.9445, 0.2222, 0.8889, 0.1667, 0.8889, 0.1667, 0.9445, 0.1111, 0.9445, 0.1111, 0.8889, 0.5, 0.8889, 0.5, 0.9444, 0.4444, 0.9444, 0.4444, 0.8889, 0.9444, 0.3889, 0.9444, 0.4445, 0.8889, 0.4445, 0.8889, 0.3889, 0.9444, 0.2222, 0.9444, 0.2778, 0.8889, 0.2778, 0.8889, 0.2222, 0.5556, 0.8889, 0.5556, 0.9444, 0.5, 0.9444, 0.5, 0.8889, 0.9444, 0.05556, 0.9444, 0.1111, 0.8889, 0.1111, 0.8889, 0.05556, 0.1111, 0.9445, 0.05556, 0.9445, 0.05556, 0.8889, 0.1111, 0.8889, 0.6667, 0.8889, 0.6667, 0.9444, 0.6111, 0.9444, 0.6111, 0.8889, 1.0, 0.0, 1.0, 0.05556, 0.9444, 0.05556, 0.9444, 0.0, 0.9444, 0.7778, 0.9444, 0.7223, 1.0, 0.7223, 1.0, 0.7778])
me_plane_001.materials.append(mat_material_001)
me_plane_001.materials.append(mat_material_002)
me_plane_001.materials.append(mat_material_003)
me_plane_001.use_remesh_preserve_volume = False
me_plane_001.use_remesh_preserve_attributes = False
me_plane_001.use_mirror_vertex_groups = False
me_plane_001.update()

# ---- objects
ob_plane = bpy.data.objects.new('Plane', me_plane_001)
ob_lamp = bpy.data.objects.new('Lamp', light_lamp)
ob_camera = bpy.data.objects.new('Camera', cam_camera)

# ---- transforms, parenting, visibility, modifiers, constraints
ob_plane.location = (0.0, 0.0, 0.0)
ob_plane.rotation_euler = (1.571, -0.0, 0.0)
ob_plane.lineart.crease_threshold = 0.0
ob_lamp.location = (4.076, 1.005, 5.904)
ob_lamp.rotation_euler = (0.6503, 0.05522, 1.866)
ob_lamp.lock_rotations_4d = False
ob_lamp.empty_display_type = 'ARROWS'
ob_lamp.color = (0.0, 0.0, 0.0, 0.0)
ob_lamp.lineart.crease_threshold = 0.0
ob_camera.location = (7.481, -6.508, 5.344)
ob_camera.rotation_euler = (1.109, 0.0, 0.8149)
ob_camera.lock_rotations_4d = False
ob_camera.empty_display_type = 'ARROWS'
ob_camera.color = (0.0, 0.0, 0.0, 0.0)
ob_camera.display_type = 'WIRE'
ob_camera.lineart.crease_threshold = 0.0

# ---- collection membership
col_collection_1.objects.link(ob_plane)
col_collection_1.objects.link(ob_lamp)
col_collection_1.objects.link(ob_camera)

# ---- scene / render settings (as saved in the file)
scene.camera = ob_camera
scene.frame_start = 1; scene.frame_end = 250; scene.frame_set(1)
scene.render.engine = 'BLENDER_EEVEE_NEXT'
scene.render.resolution_percentage = 50
scene.render.dither_intensity = 0.0
scene.render.use_bake_selected_to_active = True
scene.cycles.use_denoising = False
scene.cycles.samples = 128
scene.cycles.sampling_pattern = 'TABULATED_SOBOL'
scene.cycles.light_sampling_threshold = 0.0
scene.cycles.use_adaptive_sampling = False
scene.cycles.use_light_tree = False
scene.cycles.blur_glossy = 0.0
scene.cycles.sample_clamp_indirect = 0.0
scene.view_settings.view_transform = 'Standard'
bpy.context.view_layer.update()
